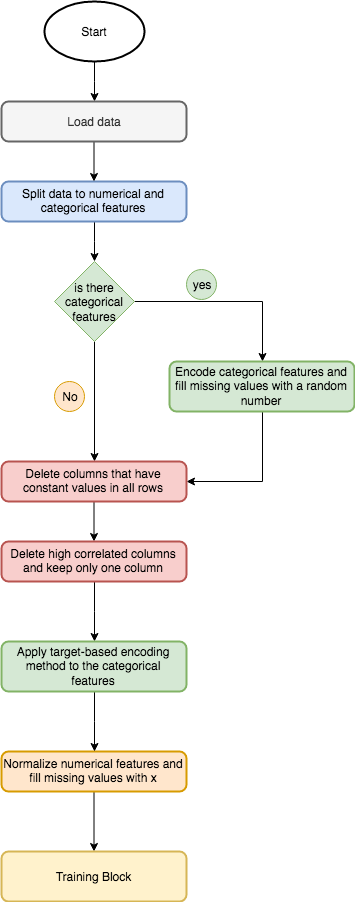

The diagram above was exported from draw.io. Its source (the exported page's mxGraphModel, read from the mxfile embedded in the PNG):
<mxGraphModel dx="978" dy="596" grid="1" gridSize="10" guides="1" tooltips="1" connect="1" arrows="1" fold="1" page="1" pageScale="1" pageWidth="850" pageHeight="1100" math="0" shadow="0">
  <root>
    <mxCell id="0" />
    <mxCell id="1" parent="0" />
    <mxCell id="5tByFmoggkuoGjyI6Lf4-7" value="" style="edgeStyle=orthogonalEdgeStyle;rounded=0;orthogonalLoop=1;jettySize=auto;html=1;" parent="1" source="5tByFmoggkuoGjyI6Lf4-1" target="5tByFmoggkuoGjyI6Lf4-5" edge="1">
      <mxGeometry relative="1" as="geometry" />
    </mxCell>
    <mxCell id="5tByFmoggkuoGjyI6Lf4-1" value="Start" style="strokeWidth=2;html=1;shape=mxgraph.flowchart.start_1;whiteSpace=wrap;" parent="1" vertex="1">
      <mxGeometry x="375" y="30" width="100" height="60" as="geometry" />
    </mxCell>
    <mxCell id="5tByFmoggkuoGjyI6Lf4-10" value="" style="edgeStyle=orthogonalEdgeStyle;rounded=0;orthogonalLoop=1;jettySize=auto;html=1;" parent="1" source="5tByFmoggkuoGjyI6Lf4-4" target="5tByFmoggkuoGjyI6Lf4-9" edge="1">
      <mxGeometry relative="1" as="geometry" />
    </mxCell>
    <mxCell id="5tByFmoggkuoGjyI6Lf4-4" value="Split data to numerical and categorical features" style="rounded=1;whiteSpace=wrap;html=1;absoluteArcSize=1;arcSize=14;strokeWidth=2;fillColor=#dae8fc;strokeColor=#6c8ebf;" parent="1" vertex="1">
      <mxGeometry x="332" y="210" width="185" height="40" as="geometry" />
    </mxCell>
    <mxCell id="5tByFmoggkuoGjyI6Lf4-8" value="" style="edgeStyle=orthogonalEdgeStyle;rounded=0;orthogonalLoop=1;jettySize=auto;html=1;" parent="1" source="5tByFmoggkuoGjyI6Lf4-5" target="5tByFmoggkuoGjyI6Lf4-4" edge="1">
      <mxGeometry relative="1" as="geometry" />
    </mxCell>
    <mxCell id="5tByFmoggkuoGjyI6Lf4-5" value="Load data" style="rounded=1;whiteSpace=wrap;html=1;absoluteArcSize=1;arcSize=14;strokeWidth=2;fillColor=#f5f5f5;strokeColor=#666666;fontColor=#333333;" parent="1" vertex="1">
      <mxGeometry x="332" y="130" width="185" height="40" as="geometry" />
    </mxCell>
    <mxCell id="5tByFmoggkuoGjyI6Lf4-12" style="edgeStyle=orthogonalEdgeStyle;rounded=0;orthogonalLoop=1;jettySize=auto;html=1;entryX=0.5;entryY=0;entryDx=0;entryDy=0;" parent="1" source="5tByFmoggkuoGjyI6Lf4-9" target="5tByFmoggkuoGjyI6Lf4-11" edge="1">
      <mxGeometry relative="1" as="geometry" />
    </mxCell>
    <mxCell id="z69mxYD7mPIJ8f9I0HZ--3" style="edgeStyle=orthogonalEdgeStyle;rounded=0;orthogonalLoop=1;jettySize=auto;html=1;entryX=0.5;entryY=0;entryDx=0;entryDy=0;" parent="1" source="5tByFmoggkuoGjyI6Lf4-9" target="z69mxYD7mPIJ8f9I0HZ--1" edge="1">
      <mxGeometry relative="1" as="geometry" />
    </mxCell>
    <mxCell id="5tByFmoggkuoGjyI6Lf4-9" value="is there categorical features" style="rhombus;whiteSpace=wrap;html=1;fillColor=#d5e8d4;strokeColor=#82b366;" parent="1" vertex="1">
      <mxGeometry x="385" y="290" width="80" height="80" as="geometry" />
    </mxCell>
    <mxCell id="z69mxYD7mPIJ8f9I0HZ--2" style="edgeStyle=orthogonalEdgeStyle;rounded=0;orthogonalLoop=1;jettySize=auto;html=1;exitX=0.5;exitY=1;exitDx=0;exitDy=0;entryX=1;entryY=0.5;entryDx=0;entryDy=0;" parent="1" source="5tByFmoggkuoGjyI6Lf4-11" target="z69mxYD7mPIJ8f9I0HZ--1" edge="1">
      <mxGeometry relative="1" as="geometry" />
    </mxCell>
    <mxCell id="5tByFmoggkuoGjyI6Lf4-11" value="Encode categorical features and fill missing values with a random number" style="rounded=1;whiteSpace=wrap;html=1;absoluteArcSize=1;arcSize=14;strokeWidth=2;fillColor=#d5e8d4;strokeColor=#82b366;" parent="1" vertex="1">
      <mxGeometry x="500" y="390" width="185" height="50" as="geometry" />
    </mxCell>
    <mxCell id="5tByFmoggkuoGjyI6Lf4-13" value="yes" style="ellipse;whiteSpace=wrap;html=1;aspect=fixed;fillColor=#d5e8d4;strokeColor=#82b366;" parent="1" vertex="1">
      <mxGeometry x="517" y="298" width="30" height="30" as="geometry" />
    </mxCell>
    <mxCell id="5tByFmoggkuoGjyI6Lf4-22" value="" style="edgeStyle=orthogonalEdgeStyle;rounded=0;orthogonalLoop=1;jettySize=auto;html=1;" parent="1" source="5tByFmoggkuoGjyI6Lf4-15" target="5tByFmoggkuoGjyI6Lf4-21" edge="1">
      <mxGeometry relative="1" as="geometry" />
    </mxCell>
    <mxCell id="5tByFmoggkuoGjyI6Lf4-15" value="Normalize numerical features and fill missing values with x" style="rounded=1;whiteSpace=wrap;html=1;absoluteArcSize=1;arcSize=14;strokeWidth=2;fillColor=#ffe6cc;strokeColor=#d79b00;" parent="1" vertex="1">
      <mxGeometry x="332" y="780" width="185" height="40" as="geometry" />
    </mxCell>
    <mxCell id="5tByFmoggkuoGjyI6Lf4-20" value="No" style="ellipse;whiteSpace=wrap;html=1;aspect=fixed;fillColor=#ffe6cc;strokeColor=#d79b00;" parent="1" vertex="1">
      <mxGeometry x="385" y="410" width="30" height="30" as="geometry" />
    </mxCell>
    <mxCell id="5tByFmoggkuoGjyI6Lf4-21" value="Training Block" style="rounded=1;whiteSpace=wrap;html=1;absoluteArcSize=1;arcSize=14;strokeWidth=2;fillColor=#fff2cc;strokeColor=#d6b656;" parent="1" vertex="1">
      <mxGeometry x="332" y="880" width="185" height="50" as="geometry" />
    </mxCell>
    <mxCell id="z69mxYD7mPIJ8f9I0HZ--5" value="" style="edgeStyle=orthogonalEdgeStyle;rounded=0;orthogonalLoop=1;jettySize=auto;html=1;" parent="1" source="z69mxYD7mPIJ8f9I0HZ--1" target="z69mxYD7mPIJ8f9I0HZ--4" edge="1">
      <mxGeometry relative="1" as="geometry" />
    </mxCell>
    <mxCell id="z69mxYD7mPIJ8f9I0HZ--1" value="Delete columns that have constant values in all rows" style="rounded=1;whiteSpace=wrap;html=1;absoluteArcSize=1;arcSize=14;strokeWidth=2;fillColor=#f8cecc;strokeColor=#b85450;" parent="1" vertex="1">
      <mxGeometry x="332" y="490" width="185" height="40" as="geometry" />
    </mxCell>
    <mxCell id="ZG7rvjGeullshooVJTMx-2" style="edgeStyle=orthogonalEdgeStyle;rounded=0;orthogonalLoop=1;jettySize=auto;html=1;entryX=0.5;entryY=0;entryDx=0;entryDy=0;" edge="1" parent="1" source="z69mxYD7mPIJ8f9I0HZ--4" target="ZG7rvjGeullshooVJTMx-1">
      <mxGeometry relative="1" as="geometry" />
    </mxCell>
    <mxCell id="z69mxYD7mPIJ8f9I0HZ--4" value="Delete high correlated columns and keep only one column" style="rounded=1;whiteSpace=wrap;html=1;absoluteArcSize=1;arcSize=14;strokeWidth=2;fillColor=#f8cecc;strokeColor=#b85450;" parent="1" vertex="1">
      <mxGeometry x="332" y="570" width="185" height="40" as="geometry" />
    </mxCell>
    <mxCell id="ZG7rvjGeullshooVJTMx-3" style="edgeStyle=orthogonalEdgeStyle;rounded=0;orthogonalLoop=1;jettySize=auto;html=1;entryX=0.5;entryY=0;entryDx=0;entryDy=0;" edge="1" parent="1" source="ZG7rvjGeullshooVJTMx-1" target="5tByFmoggkuoGjyI6Lf4-15">
      <mxGeometry relative="1" as="geometry" />
    </mxCell>
    <mxCell id="ZG7rvjGeullshooVJTMx-1" value="Apply target-based encoding method to the categorical features" style="rounded=1;whiteSpace=wrap;html=1;absoluteArcSize=1;arcSize=14;strokeWidth=2;fillColor=#d5e8d4;strokeColor=#82b366;" vertex="1" parent="1">
      <mxGeometry x="332" y="670" width="185" height="50" as="geometry" />
    </mxCell>
  </root>
</mxGraphModel>